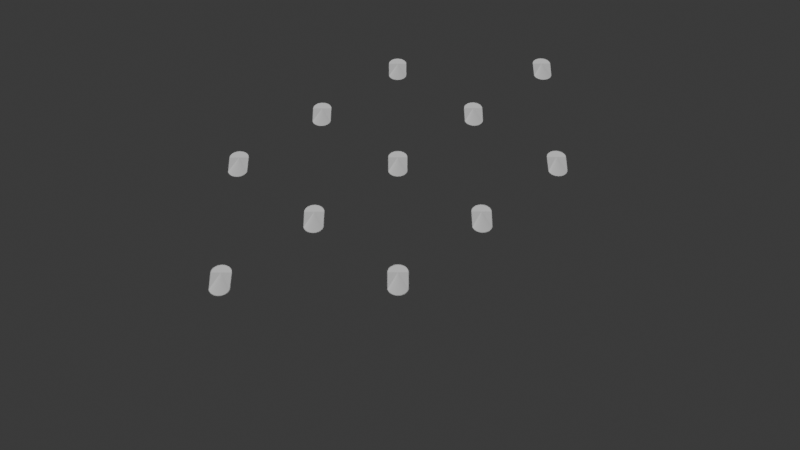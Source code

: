 # Source: Scale_Texture.blend  (saved by Blender 4.4.32; exported with 4.5.12 LTS)
import bpy
from mathutils import Matrix  # noqa: F401  (used for matrix-valued properties, if any)

bpy.ops.wm.read_factory_settings(use_empty=True)
scene = bpy.context.scene
scene.name = 'Scene'

# ---- collections
col_collection = bpy.data.collections.new('Collection'); scene.collection.children.link(col_collection)

# ---- materials (node trees are filled in below, after node groups)
mat_scale_colour = bpy.data.materials.new('Scale_Colour')

# ---- node groups
ng_scales = bpy.data.node_groups.new('Scales', 'GeometryNodeTree')
_s = ng_scales.interface.new_socket(name='Geometry', in_out='OUTPUT', socket_type='NodeSocketGeometry')
_s = ng_scales.interface.new_socket(name='Geometry', in_out='INPUT', socket_type='NodeSocketGeometry')
_s = ng_scales.interface.new_socket(name='Level', in_out='INPUT', socket_type='NodeSocketInt')
_s.default_value = 2
_s.min_value = 0
_s.max_value = 6
ng_scales.is_modifier = True
_N = ng_scales.nodes; _L = ng_scales.links
n0 = _N.new('NodeGroupInput'); n0.name = 'Group Input'; n0.location = (-936, 16)
n1 = _N.new('NodeGroupOutput'); n1.name = 'Group Output'; n1.location = (626, 4)
n2 = _N.new('GeometryNodeSubdivideMesh'); n2.name = 'Subdivide Mesh'; n2.location = (-726, 7)
n3 = _N.new('GeometryNodeMeshCircle'); n3.name = 'Mesh Circle'; n3.location = (65, 371)
n3.fill_type = 'TRIANGLE_FAN'
n3.inputs[1].default_value = 0.06
n4 = _N.new('GeometryNodeTriangulate'); n4.name = 'Triangulate'; n4.location = (-136, 18)
n4.quad_method = 'FIXED'
n5 = _N.new('GeometryNodeSeparateGeometry'); n5.name = 'Separate Geometry'; n5.location = (44, 38)
n5.domain = 'EDGE'
n6 = _N.new('GeometryNodeInputIndex'); n6.name = 'Index'; n6.location = (-357, -171)
n7 = _N.new('ShaderNodeMath'); n7.name = 'Math'; n7.location = (-142, -150)
n7.operation = 'GREATER_THAN'
n8 = _N.new('GeometryNodeSubdivideMesh'); n8.name = 'Subdivide Mesh.001'; n8.location = (226, 7)
n9 = _N.new('GeometryNodeAttributeStatistic'); n9.name = 'Attribute Statistic'; n9.location = (-544, -141)
n9.domain = 'EDGE'
n10 = _N.new('GeometryNodeInputIndex'); n10.name = 'Index.001'; n10.location = (-764, -408)
n11 = _N.new('GeometryNodeInstanceOnPoints'); n11.name = 'Instance on Points'; n11.location = (423, 5)
n12 = _N.new('ShaderNodeMath'); n12.name = 'Math.001'; n12.location = (63, 226)
n12.operation = 'GREATER_THAN'
n12.inputs[1].default_value = 0.0
n13 = _N.new('ShaderNodeSeparateXYZ'); n13.name = 'Separate XYZ'; n13.location = (-143, 207)
n14 = _N.new('GeometryNodeSetPosition'); n14.name = 'Set Position'; n14.location = (236, 301)
n14.inputs[3].default_value = (0.0, 0.1, -0.02)
n15 = _N.new('GeometryNodeInputPosition'); n15.name = 'Position'; n15.location = (-357, 165)
n16 = _N.new('ShaderNodeClamp'); n16.name = 'Clamp'; n16.location = (-751, 7)
n16.inputs[2].default_value = 11.0
_L.new(n0.outputs[0], n2.inputs[0])
_L.new(n2.outputs[0], n4.inputs[0])
_L.new(n4.outputs[0], n5.inputs[0])
_L.new(n6.outputs[0], n7.inputs[0])
_L.new(n7.outputs[0], n5.inputs[1])
_L.new(n2.outputs[0], n9.inputs[0])
_L.new(n9.outputs[4], n7.inputs[1])
_L.new(n10.outputs[0], n9.inputs[2])
_L.new(n3.outputs[0], n14.inputs[0])
_L.new(n15.outputs[0], n13.inputs[0])
_L.new(n13.outputs[1], n12.inputs[0])
_L.new(n12.outputs[0], n14.inputs[1])
_L.new(n14.outputs[0], n11.inputs[2])
_L.new(n11.outputs[0], n1.inputs[0])
_L.new(n5.outputs[0], n8.inputs[0])
_L.new(n8.outputs[0], n11.inputs[0])
_L.new(n16.outputs[0], n2.inputs[1])
n1.is_active_output = True

# ---- material node trees
mat_scale_colour.use_nodes = True; mat_scale_colour.node_tree.nodes.clear()
_N = mat_scale_colour.node_tree.nodes; _L = mat_scale_colour.node_tree.links
n0 = _N.new('ShaderNodeBsdfPrincipled'); n0.name = 'Principled BSDF'; n0.location = (10, 300)
n0.inputs[0].default_value = (0.2352, 0.2797, 0.3909, 0.4267)
n0.inputs[1].default_value = 0.398
n0.inputs[2].default_value = 0.1735
n1 = _N.new('ShaderNodeOutputMaterial'); n1.name = 'Material Output'; n1.location = (300, 300)
_L.new(n0.outputs[0], n1.inputs[0])
n1.is_active_output = True

# ---- world
world_world = bpy.data.worlds.new('World'); scene.world = world_world
world_world.use_nodes = True; world_world.node_tree.nodes.clear()
_N = world_world.node_tree.nodes; _L = world_world.node_tree.links
n0 = _N.new('ShaderNodeOutputWorld'); n0.name = 'World Output'; n0.location = (300, 300)
n1 = _N.new('ShaderNodeBackground'); n1.name = 'Background'; n1.location = (10, 300)
n1.inputs[0].default_value = (0.05088, 0.05088, 0.05088, 1.0)
_L.new(n1.outputs[0], n0.inputs[0])
n0.is_active_output = True
world_world.color = (0.05088, 0.05088, 0.05088)
world_world.sun_shadow_jitter_overblur = 0.0

# ---- cameras
cam_camera_001 = bpy.data.cameras.new('Camera.001')
cam_camera_001.dof.use_dof = True

# ---- meshes
me_plane = bpy.data.meshes.new('Plane')
me_plane.from_pydata([(-1.0, -1.0, 0.0), (1.0, -1.0, 0.0), (-1.0, 1.0, 0.0), (1.0, 1.0, 0.0)], [], [(0, 1, 3, 2)])
_uv = me_plane.uv_layers.new(name='UVMap')
_uv.uv.foreach_set('vector', [0.0, 0.0, 1.0, 0.0, 1.0, 1.0, 0.0, 1.0])
_ca = me_plane.color_attributes.new('Attribute', 'BYTE_COLOR', 'CORNER')
_ca.data.foreach_set('color', [1.0, 1.0, 1.0, 1.0, 1.0, 1.0, 1.0, 1.0, 1.0, 1.0, 1.0, 1.0, 1.0, 1.0, 1.0, 1.0])
me_plane.materials.append(mat_scale_colour)
me_plane.update()

# ---- objects
ob_plane = bpy.data.objects.new('Plane', me_plane)
ob_camera = bpy.data.objects.new('Camera', cam_camera_001)

# ---- transforms, parenting, visibility, modifiers, constraints
ob_plane.location = (0.0, 0.0, 0.0)
_m = ob_plane.modifiers.new('GeometryNodes', 'NODES')
_m.node_group = ng_scales
_gi = [s.identifier for s in ng_scales.interface.items_tree if s.item_type == 'SOCKET' and s.in_out == 'INPUT']
_m[_gi[1]] = 4  # 'Level'
ob_camera.location = (0.0, 5.34, 4.55)
ob_camera.rotation_euler = (0.8042, -1.901e-06, 3.139)

# ---- collection membership
col_collection.objects.link(ob_plane)
col_collection.objects.link(ob_camera)

# ---- scene / render settings (as saved in the file)
scene.camera = ob_camera
scene.frame_start = 1; scene.frame_end = 250; scene.frame_set(1)
scene.render.engine = 'CYCLES'
bpy.context.view_layer.update()

# ---- added for rendering (the .blend has no usable light): sun
light_auto_sun = bpy.data.lights.new('AutoSun', 'SUN')
light_auto_sun.energy = 3.0
light_auto_sun.angle = 0.0523599
ob_auto_sun = bpy.data.objects.new('AutoSun', light_auto_sun)
scene.collection.objects.link(ob_auto_sun)
ob_auto_sun.rotation_euler = (0.872665, 0.174533, 0.523599)
bpy.context.view_layer.update()
